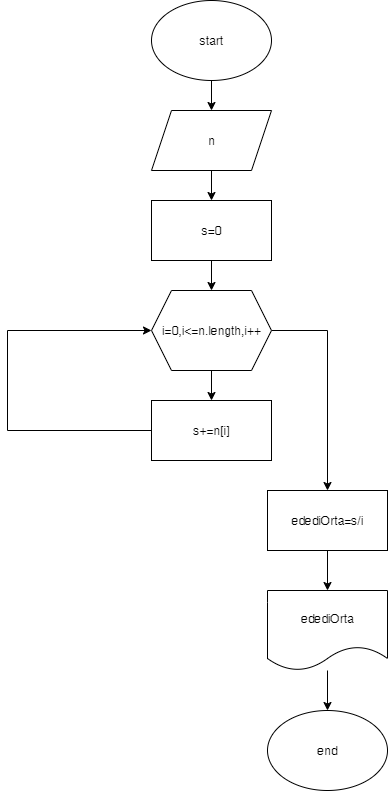

The diagram above was exported from draw.io. Its source (the exported page's mxGraphModel, read from the mxfile embedded in the PNG):
<mxGraphModel dx="1246" dy="616" grid="1" gridSize="10" guides="1" tooltips="1" connect="1" arrows="1" fold="1" page="1" pageScale="1" pageWidth="827" pageHeight="1169" math="0" shadow="0">
  <root>
    <mxCell id="0" />
    <mxCell id="1" parent="0" />
    <mxCell id="rxxexxfeb2TUqoll7CGo-3" value="" style="edgeStyle=orthogonalEdgeStyle;rounded=0;orthogonalLoop=1;jettySize=auto;html=1;" edge="1" parent="1" source="rxxexxfeb2TUqoll7CGo-1" target="rxxexxfeb2TUqoll7CGo-2">
      <mxGeometry relative="1" as="geometry" />
    </mxCell>
    <mxCell id="rxxexxfeb2TUqoll7CGo-1" value="start" style="ellipse;whiteSpace=wrap;html=1;" vertex="1" parent="1">
      <mxGeometry x="354" y="10" width="120" height="80" as="geometry" />
    </mxCell>
    <mxCell id="rxxexxfeb2TUqoll7CGo-9" value="" style="edgeStyle=orthogonalEdgeStyle;rounded=0;orthogonalLoop=1;jettySize=auto;html=1;" edge="1" parent="1" source="rxxexxfeb2TUqoll7CGo-2" target="rxxexxfeb2TUqoll7CGo-8">
      <mxGeometry relative="1" as="geometry" />
    </mxCell>
    <mxCell id="rxxexxfeb2TUqoll7CGo-2" value="n" style="shape=parallelogram;perimeter=parallelogramPerimeter;whiteSpace=wrap;html=1;fixedSize=1;" vertex="1" parent="1">
      <mxGeometry x="354" y="120" width="120" height="60" as="geometry" />
    </mxCell>
    <mxCell id="rxxexxfeb2TUqoll7CGo-7" value="" style="edgeStyle=orthogonalEdgeStyle;rounded=0;orthogonalLoop=1;jettySize=auto;html=1;" edge="1" parent="1" source="rxxexxfeb2TUqoll7CGo-4" target="rxxexxfeb2TUqoll7CGo-6">
      <mxGeometry relative="1" as="geometry" />
    </mxCell>
    <mxCell id="rxxexxfeb2TUqoll7CGo-18" style="edgeStyle=orthogonalEdgeStyle;rounded=0;orthogonalLoop=1;jettySize=auto;html=1;entryX=0.5;entryY=0;entryDx=0;entryDy=0;" edge="1" parent="1" source="rxxexxfeb2TUqoll7CGo-4">
      <mxGeometry relative="1" as="geometry">
        <mxPoint x="530" y="500" as="targetPoint" />
      </mxGeometry>
    </mxCell>
    <mxCell id="rxxexxfeb2TUqoll7CGo-4" value="i=0,i&amp;lt;=n.length,i++" style="shape=hexagon;perimeter=hexagonPerimeter2;whiteSpace=wrap;html=1;fixedSize=1;" vertex="1" parent="1">
      <mxGeometry x="354" y="300" width="120" height="80" as="geometry" />
    </mxCell>
    <mxCell id="rxxexxfeb2TUqoll7CGo-13" style="edgeStyle=orthogonalEdgeStyle;rounded=0;orthogonalLoop=1;jettySize=auto;html=1;entryX=0;entryY=0.5;entryDx=0;entryDy=0;" edge="1" parent="1" source="rxxexxfeb2TUqoll7CGo-6" target="rxxexxfeb2TUqoll7CGo-4">
      <mxGeometry relative="1" as="geometry">
        <Array as="points">
          <mxPoint x="210" y="440" />
          <mxPoint x="210" y="340" />
        </Array>
      </mxGeometry>
    </mxCell>
    <mxCell id="rxxexxfeb2TUqoll7CGo-6" value="s+=n[i]" style="rounded=0;whiteSpace=wrap;html=1;" vertex="1" parent="1">
      <mxGeometry x="354" y="410" width="120" height="60" as="geometry" />
    </mxCell>
    <mxCell id="rxxexxfeb2TUqoll7CGo-10" value="" style="edgeStyle=orthogonalEdgeStyle;rounded=0;orthogonalLoop=1;jettySize=auto;html=1;" edge="1" parent="1" source="rxxexxfeb2TUqoll7CGo-8" target="rxxexxfeb2TUqoll7CGo-4">
      <mxGeometry relative="1" as="geometry" />
    </mxCell>
    <mxCell id="rxxexxfeb2TUqoll7CGo-8" value="s=0" style="rounded=0;whiteSpace=wrap;html=1;" vertex="1" parent="1">
      <mxGeometry x="354" y="210" width="120" height="60" as="geometry" />
    </mxCell>
    <mxCell id="rxxexxfeb2TUqoll7CGo-36" value="" style="edgeStyle=orthogonalEdgeStyle;rounded=0;orthogonalLoop=1;jettySize=auto;html=1;" edge="1" parent="1" source="rxxexxfeb2TUqoll7CGo-34" target="rxxexxfeb2TUqoll7CGo-35">
      <mxGeometry relative="1" as="geometry" />
    </mxCell>
    <mxCell id="rxxexxfeb2TUqoll7CGo-34" value="edediOrta=s/i" style="rounded=0;whiteSpace=wrap;html=1;" vertex="1" parent="1">
      <mxGeometry x="470" y="500" width="120" height="60" as="geometry" />
    </mxCell>
    <mxCell id="rxxexxfeb2TUqoll7CGo-39" value="" style="edgeStyle=orthogonalEdgeStyle;rounded=0;orthogonalLoop=1;jettySize=auto;html=1;" edge="1" parent="1" source="rxxexxfeb2TUqoll7CGo-35" target="rxxexxfeb2TUqoll7CGo-38">
      <mxGeometry relative="1" as="geometry" />
    </mxCell>
    <mxCell id="rxxexxfeb2TUqoll7CGo-35" value="edediOrta" style="shape=document;whiteSpace=wrap;html=1;boundedLbl=1;" vertex="1" parent="1">
      <mxGeometry x="470" y="600" width="120" height="80" as="geometry" />
    </mxCell>
    <mxCell id="rxxexxfeb2TUqoll7CGo-38" value="end" style="ellipse;whiteSpace=wrap;html=1;" vertex="1" parent="1">
      <mxGeometry x="470" y="720" width="120" height="80" as="geometry" />
    </mxCell>
  </root>
</mxGraphModel>